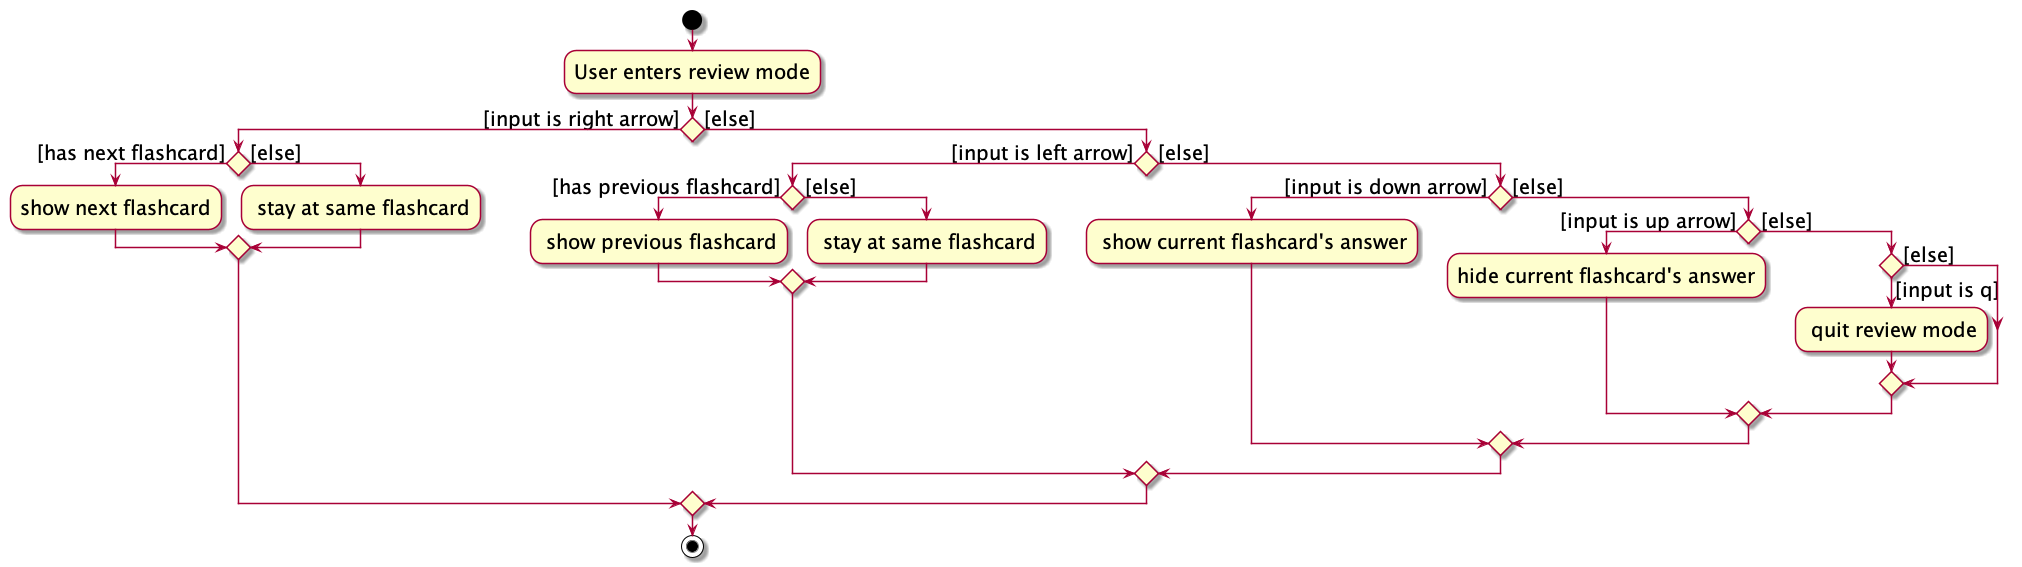

The diagram above was rendered by PlantUML. Its source (embedded in the PNG):
@startuml
scale 0.5
skinparam defaultFontSize 20

start
:User enters review mode;


if () then ([input is right arrow])
    if () then ([has next flashcard])
        :show next flashcard;
    else ([else])
        : stay at same flashcard;
    endif
else ([else])
    if () then ([input is left arrow])
        if () then ([has previous flashcard])
            : show previous flashcard;
        else ([else])
            : stay at same flashcard;
        endif
    else ([else])
        if () then ([input is down arrow])
            : show current flashcard's answer;
        else ([else])
            if () then ([input is up arrow])
                :hide current flashcard's answer;
            else ([else])
                if () then ([input is q])
                    : quit review mode;
                else ([else])
                endif
            endif
         endif
    endif
endif
stop
@enduml